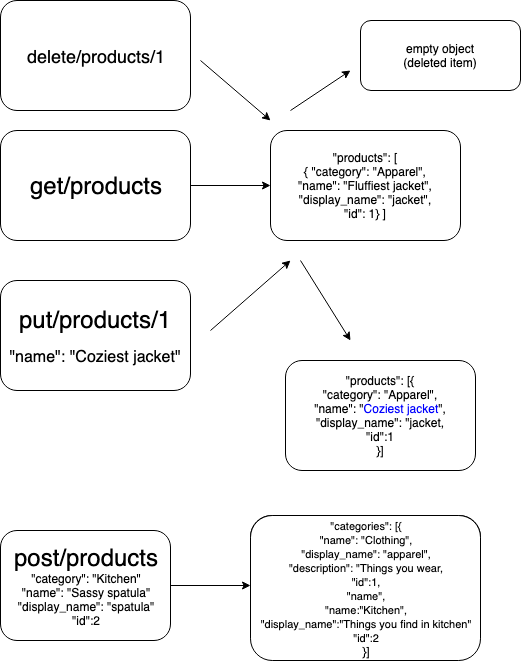

The diagram above was exported from draw.io. Its source (the exported page's mxGraphModel, read from the mxfile embedded in the PNG):
<mxGraphModel dx="842" dy="547" grid="1" gridSize="10" guides="1" tooltips="1" connect="1" arrows="1" fold="1" page="1" pageScale="1" pageWidth="850" pageHeight="1100" math="0" shadow="0">
  <root>
    <mxCell id="0" />
    <mxCell id="1" parent="0" />
    <mxCell id="0_HFqKxjOWuqcnUWEKho-6" value="" style="edgeStyle=orthogonalEdgeStyle;rounded=0;orthogonalLoop=1;jettySize=auto;html=1;" edge="1" parent="1" source="0_HFqKxjOWuqcnUWEKho-1" target="0_HFqKxjOWuqcnUWEKho-5">
      <mxGeometry relative="1" as="geometry" />
    </mxCell>
    <mxCell id="0_HFqKxjOWuqcnUWEKho-1" value="&lt;font style=&quot;font-size: 24px&quot;&gt;get/products&lt;/font&gt;" style="rounded=1;whiteSpace=wrap;html=1;" vertex="1" parent="1">
      <mxGeometry x="140" y="150" width="190" height="110" as="geometry" />
    </mxCell>
    <mxCell id="0_HFqKxjOWuqcnUWEKho-5" value="&quot;products&quot;: [&lt;br&gt;{ &quot;category&quot;: &quot;Apparel&quot;,&lt;br&gt;&quot;name&quot;: &quot;Fluffiest jacket&quot;,&lt;br&gt;&quot;display_name&quot;: &quot;jacket&quot;,&lt;br&gt;&quot;id&quot;: 1} ]" style="rounded=1;whiteSpace=wrap;html=1;" vertex="1" parent="1">
      <mxGeometry x="410" y="150" width="190" height="110" as="geometry" />
    </mxCell>
    <mxCell id="0_HFqKxjOWuqcnUWEKho-7" value="&lt;font&gt;&lt;span style=&quot;font-size: 24px&quot;&gt;put/products/1&lt;br&gt;&lt;/span&gt;&lt;br&gt;&lt;font size=&quot;3&quot;&gt;&quot;name&quot;: &quot;Coziest jacket&quot;&lt;/font&gt;&lt;br&gt;&lt;/font&gt;" style="rounded=1;whiteSpace=wrap;html=1;" vertex="1" parent="1">
      <mxGeometry x="140" y="300" width="190" height="110" as="geometry" />
    </mxCell>
    <mxCell id="0_HFqKxjOWuqcnUWEKho-15" value="" style="endArrow=classic;html=1;" edge="1" parent="1">
      <mxGeometry width="50" height="50" relative="1" as="geometry">
        <mxPoint x="350" y="350" as="sourcePoint" />
        <mxPoint x="430" y="280" as="targetPoint" />
      </mxGeometry>
    </mxCell>
    <mxCell id="0_HFqKxjOWuqcnUWEKho-16" value="" style="endArrow=classic;html=1;" edge="1" parent="1">
      <mxGeometry width="50" height="50" relative="1" as="geometry">
        <mxPoint x="440" y="280" as="sourcePoint" />
        <mxPoint x="490" y="360" as="targetPoint" />
      </mxGeometry>
    </mxCell>
    <mxCell id="0_HFqKxjOWuqcnUWEKho-17" value="" style="rounded=1;whiteSpace=wrap;html=1;" vertex="1" parent="1">
      <mxGeometry x="430" y="380" width="180" height="110" as="geometry" />
    </mxCell>
    <mxCell id="0_HFqKxjOWuqcnUWEKho-19" value="&quot;products&quot;: [{&lt;br&gt;&quot;category&quot;: &quot;Apparel&quot;,&lt;br&gt;&quot;name&quot;: &quot;&lt;font color=&quot;#0000ff&quot;&gt;Coziest jacket&lt;/font&gt;&quot;,&lt;br&gt;&quot;display_name&quot;: &quot;jacket,&lt;br&gt;&quot;id&quot;:1&lt;br&gt;}]" style="rounded=1;whiteSpace=wrap;html=1;" vertex="1" parent="1">
      <mxGeometry x="425" y="380" width="190" height="110" as="geometry" />
    </mxCell>
    <mxCell id="0_HFqKxjOWuqcnUWEKho-20" value="&lt;font style=&quot;font-size: 18px&quot;&gt;delete/products/1&lt;/font&gt;" style="rounded=1;whiteSpace=wrap;html=1;" vertex="1" parent="1">
      <mxGeometry x="140" y="20" width="190" height="110" as="geometry" />
    </mxCell>
    <mxCell id="0_HFqKxjOWuqcnUWEKho-21" value="" style="endArrow=classic;html=1;" edge="1" parent="1">
      <mxGeometry width="50" height="50" relative="1" as="geometry">
        <mxPoint x="340" y="80" as="sourcePoint" />
        <mxPoint x="410" y="140" as="targetPoint" />
      </mxGeometry>
    </mxCell>
    <mxCell id="0_HFqKxjOWuqcnUWEKho-22" value="" style="endArrow=classic;html=1;" edge="1" parent="1">
      <mxGeometry width="50" height="50" relative="1" as="geometry">
        <mxPoint x="430" y="130" as="sourcePoint" />
        <mxPoint x="490" y="90" as="targetPoint" />
      </mxGeometry>
    </mxCell>
    <mxCell id="0_HFqKxjOWuqcnUWEKho-23" value="empty object&lt;br&gt;(deleted item)&lt;br&gt;" style="rounded=1;whiteSpace=wrap;html=1;" vertex="1" parent="1">
      <mxGeometry x="500" y="40" width="160" height="70" as="geometry" />
    </mxCell>
    <mxCell id="0_HFqKxjOWuqcnUWEKho-26" value="" style="edgeStyle=orthogonalEdgeStyle;rounded=0;orthogonalLoop=1;jettySize=auto;html=1;" edge="1" parent="1" source="0_HFqKxjOWuqcnUWEKho-24" target="0_HFqKxjOWuqcnUWEKho-25">
      <mxGeometry relative="1" as="geometry" />
    </mxCell>
    <mxCell id="0_HFqKxjOWuqcnUWEKho-24" value="&lt;font&gt;&lt;span style=&quot;font-size: 24px&quot;&gt;post/products&lt;/span&gt;&lt;br&gt;&lt;font style=&quot;font-size: 12px&quot;&gt;&quot;category&quot;: &quot;Kitchen&quot;&lt;br&gt;&lt;/font&gt;&quot;name&quot;: &quot;Sassy spatula&quot;&lt;br&gt;&quot;display_name&quot;: &quot;spatula&quot;&lt;br&gt;&quot;id&quot;:2&lt;br&gt;&lt;/font&gt;" style="rounded=1;whiteSpace=wrap;html=1;" vertex="1" parent="1">
      <mxGeometry x="140" y="550" width="170" height="110" as="geometry" />
    </mxCell>
    <mxCell id="0_HFqKxjOWuqcnUWEKho-25" value="" style="rounded=1;whiteSpace=wrap;html=1;" vertex="1" parent="1">
      <mxGeometry x="390" y="535" width="230" height="140" as="geometry" />
    </mxCell>
    <mxCell id="0_HFqKxjOWuqcnUWEKho-28" value="&lt;font style=&quot;font-size: 11px&quot;&gt;&quot;categories&quot;: [{&lt;br&gt;&quot;name&quot;: &quot;Clothing&quot;,&lt;br&gt;&quot;display_name&quot;: &quot;apparel&quot;,&lt;br&gt;&quot;description&quot;: &quot;Things you wear,&lt;br&gt;&quot;id&quot;:1,&lt;br&gt;&quot;name&quot;,&lt;br&gt;&quot;name:&quot;Kitchen&quot;,&lt;br&gt;&quot;display_name&quot;:&quot;Things you find in kitchen&quot;&lt;br&gt;&quot;id&quot;:2&lt;/font&gt;&lt;br&gt;}]" style="rounded=1;whiteSpace=wrap;html=1;" vertex="1" parent="1">
      <mxGeometry x="390" y="535" width="230" height="145" as="geometry" />
    </mxCell>
  </root>
</mxGraphModel>